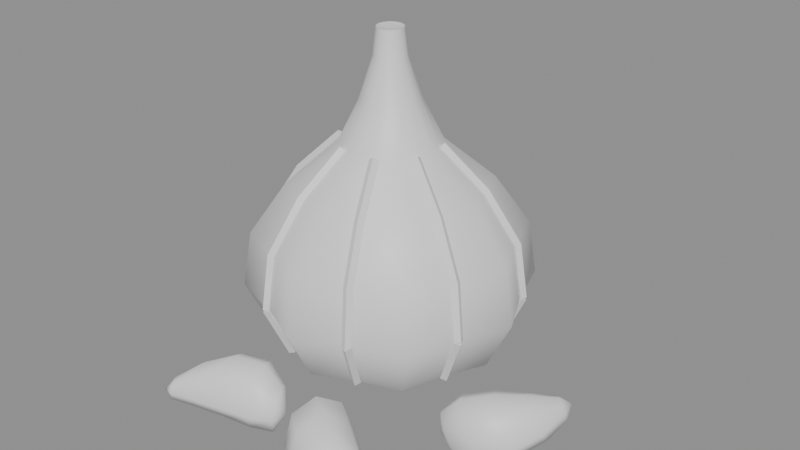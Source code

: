 # Source: SM_garlic.blend  (saved by Blender 5.2.44; exported with 4.5.12 LTS)
import bpy
from mathutils import Matrix  # noqa: F401  (used for matrix-valued properties, if any)

bpy.ops.wm.read_factory_settings(use_empty=True)
scene = bpy.context.scene
scene.name = 'Scene'

# ---- collections
col_sm_garlic = bpy.data.collections.new('SM_garlic'); scene.collection.children.link(col_sm_garlic)

# ---- materials (node trees are filled in below, after node groups)
mat_m_garlicskin = bpy.data.materials.new('M_GarlicSkin')
mat_m_garlicstreak = bpy.data.materials.new('M_GarlicStreak')
mat_m_garlicclove = bpy.data.materials.new('M_GarlicClove')
mat_m_garlicpeel = bpy.data.materials.new('M_GarlicPeel')

# ---- material node trees
mat_m_garlicskin.use_nodes = True; mat_m_garlicskin.node_tree.nodes.clear()
_N = mat_m_garlicskin.node_tree.nodes; _L = mat_m_garlicskin.node_tree.links
n0 = _N.new('ShaderNodeBsdfPrincipled'); n0.name = 'Principled BSDF'; n0.location = (-200, 100)
n0.inputs[10].default_value = 0.005
n1 = _N.new('ShaderNodeOutputMaterial'); n1.name = 'Material Output'; n1.location = (200, 100)
_L.new(n0.outputs[0], n1.inputs[0])
n1.is_active_output = True
mat_m_garlicstreak.use_nodes = True; mat_m_garlicstreak.node_tree.nodes.clear()
_N = mat_m_garlicstreak.node_tree.nodes; _L = mat_m_garlicstreak.node_tree.links
n0 = _N.new('ShaderNodeBsdfPrincipled'); n0.name = 'Principled BSDF'; n0.location = (-200, 100)
n0.inputs[10].default_value = 0.005
n1 = _N.new('ShaderNodeOutputMaterial'); n1.name = 'Material Output'; n1.location = (200, 100)
_L.new(n0.outputs[0], n1.inputs[0])
n1.is_active_output = True
mat_m_garlicclove.use_nodes = True; mat_m_garlicclove.node_tree.nodes.clear()
_N = mat_m_garlicclove.node_tree.nodes; _L = mat_m_garlicclove.node_tree.links
n0 = _N.new('ShaderNodeBsdfPrincipled'); n0.name = 'Principled BSDF'; n0.location = (-200, 100)
n0.inputs[10].default_value = 0.005
n1 = _N.new('ShaderNodeOutputMaterial'); n1.name = 'Material Output'; n1.location = (200, 100)
_L.new(n0.outputs[0], n1.inputs[0])
n1.is_active_output = True
mat_m_garlicpeel.use_nodes = True; mat_m_garlicpeel.node_tree.nodes.clear()
_N = mat_m_garlicpeel.node_tree.nodes; _L = mat_m_garlicpeel.node_tree.links
n0 = _N.new('ShaderNodeBsdfPrincipled'); n0.name = 'Principled BSDF'; n0.location = (-200, 100)
n0.inputs[10].default_value = 0.005
n1 = _N.new('ShaderNodeOutputMaterial'); n1.name = 'Material Output'; n1.location = (200, 100)
_L.new(n0.outputs[0], n1.inputs[0])
n1.is_active_output = True

# ---- meshes
me_sm_garlic = bpy.data.meshes.new('SM_garlic')
me_sm_garlic.from_pydata([(-0.012, 0.02, 0.002), (0.008, 0.02, 0.0), (0.005246, 0.02714, 0.0), (0.002142, 0.03414, 0.0), (-0.004857, 0.03725, 0.0), (-0.012, 0.04, 0.0), (-0.01914, 0.03725, 0.0), (-0.02614, 0.03414, 0.0), (-0.02925, 0.02714, 0.0), (-0.032, 0.02, 0.0), (-0.02925, 0.01286, 0.0), (-0.02614, 0.005858, 0.0), (-0.01914, 0.002754, 0.0), (-0.012, 0.0, 0.0), (-0.004857, 0.002754, 0.0), (0.002142, 0.005858, 0.0), (0.005246, 0.01286, 0.0), (0.028, 0.02, 0.01), (0.02126, 0.03378, 0.01), (0.01628, 0.04828, 0.01), (0.001777, 0.05326, 0.01), (-0.012, 0.06, 0.01), (-0.02578, 0.05326, 0.01), (-0.04028, 0.04828, 0.01), (-0.04526, 0.03378, 0.01), (-0.052, 0.02, 0.01), (-0.04526, 0.006223, 0.01), (-0.04028, -0.008284, 0.01), (-0.02578, -0.01326, 0.01), (-0.012, -0.02, 0.01), (0.001777, -0.01326, 0.01), (0.01628, -0.008284, 0.01), (0.02126, 0.006223, 0.01), (0.037, 0.02, 0.028), (0.02874, 0.03688, 0.028), (0.02265, 0.05465, 0.028), (0.004876, 0.06074, 0.028), (-0.012, 0.069, 0.028), (-0.02888, 0.06074, 0.028), (-0.04665, 0.05465, 0.028), (-0.05274, 0.03688, 0.028), (-0.061, 0.02, 0.028), (-0.05274, 0.003124, 0.028), (-0.04665, -0.01465, 0.028), (-0.02888, -0.02074, 0.028), (-0.012, -0.029, 0.028), (0.004876, -0.02074, 0.028), (0.02265, -0.01465, 0.028), (0.02874, 0.003124, 0.028), (0.034, 0.02, 0.047), (0.02625, 0.03584, 0.047), (0.02053, 0.05253, 0.047), (0.003843, 0.05825, 0.047), (-0.012, 0.066, 0.047), (-0.02784, 0.05825, 0.047), (-0.04453, 0.05253, 0.047), (-0.05025, 0.03584, 0.047), (-0.058, 0.02, 0.047), (-0.05025, 0.004157, 0.047), (-0.04453, -0.01253, 0.047), (-0.02784, -0.01825, 0.047), (-0.012, -0.026, 0.047), (0.003843, -0.01825, 0.047), (0.02053, -0.01253, 0.047), (0.02625, 0.004157, 0.047), (0.022, 0.02, 0.064), (0.01627, 0.03171, 0.064), (0.01204, 0.04404, 0.064), (-0.0002899, 0.04827, 0.064), (-0.012, 0.054, 0.064), (-0.02371, 0.04827, 0.064), (-0.03604, 0.04404, 0.064), (-0.04027, 0.03171, 0.064), (-0.046, 0.02, 0.064), (-0.04027, 0.00829, 0.064), (-0.03604, -0.004042, 0.064), (-0.02371, -0.008271, 0.064), (-0.012, -0.014, 0.064), (-0.0002899, -0.008271, 0.064), (0.01204, -0.004042, 0.064), (0.01627, 0.00829, 0.064), (0.005, 0.02, 0.078), (0.002816, 0.02614, 0.078), (2.082e-05, 0.03202, 0.078), (-0.005863, 0.03482, 0.078), (-0.012, 0.037, 0.078), (-0.01814, 0.03482, 0.078), (-0.02402, 0.03202, 0.078), (-0.02682, 0.02614, 0.078), (-0.029, 0.02, 0.078), (-0.02682, 0.01386, 0.078), (-0.02402, 0.007979, 0.078), (-0.01814, 0.005184, 0.078), (-0.012, 0.003, 0.078), (-0.005863, 0.005184, 0.078), (2.082e-05, 0.007979, 0.078), (0.002816, 0.01386, 0.078), (-0.002, 0.02, 0.092), (-0.003069, 0.0237, 0.092), (-0.004929, 0.02707, 0.092), (-0.008301, 0.02893, 0.092), (-0.012, 0.03, 0.092), (-0.0157, 0.02893, 0.092), (-0.01907, 0.02707, 0.092), (-0.02093, 0.0237, 0.092), (-0.022, 0.02, 0.092), (-0.02093, 0.0163, 0.092), (-0.01907, 0.01293, 0.092), (-0.0157, 0.01107, 0.092), (-0.012, 0.01, 0.092), (-0.008301, 0.01107, 0.092), (-0.004929, 0.01293, 0.092), (-0.003069, 0.0163, 0.092), (-0.0065, 0.02, 0.106), (-0.007012, 0.02207, 0.106), (-0.008111, 0.02389, 0.106), (-0.009934, 0.02499, 0.106), (-0.012, 0.0255, 0.106), (-0.01407, 0.02499, 0.106), (-0.01589, 0.02389, 0.106), (-0.01699, 0.02207, 0.106), (-0.0175, 0.02, 0.106), (-0.01699, 0.01793, 0.106), (-0.01589, 0.01611, 0.106), (-0.01407, 0.01501, 0.106), (-0.012, 0.0145, 0.106), (-0.009934, 0.01501, 0.106), (-0.008111, 0.01611, 0.106), (-0.007012, 0.01793, 0.106), (-0.0075, 0.02, 0.115), (-0.007905, 0.0217, 0.115), (-0.008818, 0.02318, 0.115), (-0.0103, 0.0241, 0.115), (-0.012, 0.0245, 0.115), (-0.0137, 0.0241, 0.115), (-0.01518, 0.02318, 0.115), (-0.0161, 0.0217, 0.115), (-0.0165, 0.02, 0.115), (-0.0161, 0.0183, 0.115), (-0.01518, 0.01682, 0.115), (-0.0137, 0.0159, 0.115), (-0.012, 0.0155, 0.115), (-0.0103, 0.0159, 0.115), (-0.008818, 0.01682, 0.115), (-0.007905, 0.0183, 0.115), (-0.012, 0.02, 0.114), (-0.04633, 0.00751, 0.01), (-0.04707, 0.005474, 0.009343), (-0.04511, 0.004554, 0.01), (-0.04437, 0.00659, 0.01066), (-0.05382, 0.004411, 0.028), (-0.05455, 0.002374, 0.02734), (-0.05259, 0.001454, 0.028), (-0.05186, 0.003491, 0.02866), (-0.05259, 0.001454, 0.028), (-0.05174, 0.003539, 0.02777), (-0.05382, 0.004411, 0.028), (-0.05467, 0.002326, 0.02823), (-0.0501, 0.002487, 0.047), (-0.04933, 0.004539, 0.04644), (-0.05132, 0.005444, 0.047), (-0.05209, 0.003392, 0.04756), (-0.04012, 0.00662, 0.064), (-0.03959, 0.008572, 0.06299), (-0.04134, 0.009577, 0.064), (-0.04188, 0.007625, 0.06501), (-0.02667, 0.01219, 0.078), (-0.02625, 0.0141, 0.07685), (-0.02789, 0.01515, 0.078), (-0.0283, 0.01325, 0.07915), (-0.02745, -0.01311, 0.01), (-0.02653, -0.01507, 0.009343), (-0.02449, -0.01433, 0.01), (-0.02541, -0.01237, 0.01066), (-0.03055, -0.02059, 0.028), (-0.02963, -0.02255, 0.02734), (-0.02759, -0.02182, 0.028), (-0.02851, -0.01986, 0.02866), (-0.02759, -0.02182, 0.028), (-0.02846, -0.01974, 0.02777), (-0.03055, -0.02059, 0.028), (-0.02967, -0.02267, 0.02823), (-0.02656, -0.01932, 0.047), (-0.02746, -0.01733, 0.04644), (-0.02951, -0.0181, 0.047), (-0.02861, -0.02009, 0.04756), (-0.02242, -0.009345, 0.064), (-0.02343, -0.007589, 0.06299), (-0.02538, -0.00812, 0.064), (-0.02438, -0.009877, 0.06501), (-0.01685, 0.00411, 0.078), (-0.0179, 0.005747, 0.07685), (-0.01981, 0.005334, 0.078), (-0.01875, 0.003698, 0.07915), (0.0004897, -0.01433, 0.01), (0.002526, -0.01507, 0.009343), (0.003446, -0.01311, 0.01), (0.00141, -0.01237, 0.01066), (0.003589, -0.02182, 0.028), (0.005626, -0.02255, 0.02734), (0.006546, -0.02059, 0.028), (0.004509, -0.01986, 0.02866), (0.006546, -0.02059, 0.028), (0.004461, -0.01974, 0.02777), (0.003589, -0.02182, 0.028), (0.005674, -0.02267, 0.02823), (0.005513, -0.0181, 0.047), (0.003461, -0.01733, 0.04644), (0.002556, -0.01932, 0.047), (0.004608, -0.02009, 0.04756), (0.00138, -0.00812, 0.064), (-0.0005724, -0.007589, 0.06299), (-0.001577, -0.009345, 0.064), (0.0003753, -0.009877, 0.06501), (-0.004193, 0.005334, 0.078), (-0.006096, 0.005747, 0.07685), (-0.00715, 0.00411, 0.078), (-0.005247, 0.003698, 0.07915), (0.02111, 0.004554, 0.01), (0.02307, 0.005474, 0.009343), (0.02233, 0.00751, 0.01), (0.02037, 0.00659, 0.01066), (0.02859, 0.001454, 0.028), (0.03055, 0.002374, 0.02734), (0.02982, 0.004411, 0.028), (0.02786, 0.003491, 0.02866), (0.02982, 0.004411, 0.028), (0.02774, 0.003539, 0.02777), (0.02859, 0.001454, 0.028), (0.03067, 0.002326, 0.02823), (0.02732, 0.005444, 0.047), (0.02533, 0.004539, 0.04644), (0.0261, 0.002487, 0.047), (0.02809, 0.003392, 0.04756), (0.01734, 0.009577, 0.064), (0.01559, 0.008572, 0.06299), (0.01612, 0.00662, 0.064), (0.01788, 0.007625, 0.06501), (0.00389, 0.01515, 0.078), (0.002253, 0.0141, 0.07685), (0.002666, 0.01219, 0.078), (0.004302, 0.01325, 0.07915), (0.02233, 0.03249, 0.01), (0.02307, 0.03453, 0.009343), (0.02111, 0.03545, 0.01), (0.02037, 0.03341, 0.01066), (0.02982, 0.03559, 0.028), (0.03055, 0.03763, 0.02734), (0.02859, 0.03855, 0.028), (0.02786, 0.03651, 0.02866), (0.02859, 0.03855, 0.028), (0.02774, 0.03646, 0.02777), (0.02982, 0.03559, 0.028), (0.03067, 0.03767, 0.02823), (0.0261, 0.03751, 0.047), (0.02533, 0.03546, 0.04644), (0.02732, 0.03456, 0.047), (0.02809, 0.03661, 0.04756), (0.01612, 0.03338, 0.064), (0.01559, 0.03143, 0.06299), (0.01734, 0.03042, 0.064), (0.01788, 0.03238, 0.06501), (0.002666, 0.02781, 0.078), (0.002253, 0.0259, 0.07685), (0.00389, 0.02485, 0.078), (0.004302, 0.02675, 0.07915), (-0.04281, -0.05382, 0.008825), (-0.04049, -0.05103, 0.01276), (-0.02557, -0.03883, 0.02083), (-0.008702, -0.03568, 0.0145), (-0.006722, -0.03639, 0.006328), (-0.0396, -0.05327, 0.01159), (-0.03254, -0.04976, 0.01478), (-0.02274, -0.046, 0.0171), (-0.01307, -0.043, 0.01641), (-0.006958, -0.04008, 0.01221), (-0.03955, -0.05436, 0.008769), (-0.03243, -0.05215, 0.008551), (-0.02258, -0.04946, 0.008086), (-0.01291, -0.04647, 0.007387), (-0.006861, -0.04221, 0.006668), (-0.04037, -0.05364, 0.005948), (-0.03394, -0.05044, 0.004483), (-0.02466, -0.04692, 0.002989), (-0.0151, -0.04398, 0.001494), (-0.008466, -0.04081, 0.001128), (-0.04146, -0.0515, 0.005577), (-0.03625, -0.04565, 0.004483), (-0.028, -0.04, 0.002989), (-0.01844, -0.03705, 0.001494), (-0.01062, -0.0366, 0.0004004), (-0.04246, -0.04931, 0.005948), (-0.03856, -0.04087, 0.004483), (-0.03134, -0.03308, 0.002989), (-0.02179, -0.03012, 0.001494), (-0.01258, -0.0323, 0.001128), (-0.04251, -0.04823, 0.008769), (-0.03897, -0.03862, 0.008551), (-0.03204, -0.02987, 0.008086), (-0.02238, -0.02686, 0.007387), (-0.01268, -0.03017, 0.006668), (-0.04169, -0.04894, 0.01159), (-0.03716, -0.04019, 0.01478), (-0.02942, -0.03215, 0.0171), (-0.01976, -0.02914, 0.01641), (-0.01107, -0.03157, 0.01221), (-0.0345, -0.04481, 0.01736), (-0.01591, -0.03582, 0.02015), (0.03785, -0.04901, 0.008825), (0.03423, -0.04874, 0.01276), (0.01563, -0.04371, 0.02083), (0.003257, -0.03182, 0.0145), (0.002683, -0.0298, 0.006328), (0.03554, -0.04671, 0.01159), (0.02858, -0.04301, 0.01478), (0.01982, -0.03723, 0.0171), (0.01175, -0.03111, 0.01641), (0.005828, -0.02784, 0.01221), (0.0364, -0.04604, 0.008769), (0.03046, -0.04153, 0.008551), (0.02254, -0.03509, 0.008086), (0.01448, -0.02896, 0.007387), (0.007502, -0.02652, 0.006668), (0.03629, -0.04712, 0.005948), (0.02994, -0.04376, 0.004483), (0.02169, -0.03825, 0.002989), (0.01373, -0.03219, 0.001494), (0.007298, -0.02864, 0.001128), (0.03519, -0.04926, 0.005577), (0.0274, -0.04842, 0.004483), (0.018, -0.045, 0.002989), (0.01004, -0.03894, 0.001494), (0.005128, -0.03284, 0.0004004), (0.03398, -0.05135, 0.005948), (0.02485, -0.05309, 0.004483), (0.01431, -0.05175, 0.002989), (0.006351, -0.0457, 0.001494), (0.002765, -0.03694, 0.001128), (0.03313, -0.05202, 0.008769), (0.02325, -0.05472, 0.008551), (0.01211, -0.05417, 0.008086), (0.00404, -0.04807, 0.007387), (0.001091, -0.03825, 0.006668), (0.03324, -0.05094, 0.01159), (0.02348, -0.05234, 0.01478), (0.01244, -0.05073, 0.0171), (0.004373, -0.04462, 0.01641), (0.001295, -0.03613, 0.01221), (0.02569, -0.04749, 0.01736), (0.007568, -0.03759, 0.02015), (0.06475, 0.01206, 0.01642), (0.06264, 0.008319, 0.01962), (0.05027, -0.007986, 0.02381), (0.03592, -0.01419, 0.01432), (0.03509, -0.01293, 0.006012), (0.0614, 0.01042, 0.01851), (0.05506, 0.004963, 0.02007), (0.0463, -0.001271, 0.02026), (0.03793, -0.006348, 0.0176), (0.03348, -0.01006, 0.01214), (0.06151, 0.01181, 0.01583), (0.0553, 0.008038, 0.01415), (0.04664, 0.003179, 0.0117), (0.03827, -0.001894, 0.009028), (0.03369, -0.007327, 0.006873), (0.0629, 0.01168, 0.01315), (0.0578, 0.007263, 0.01029), (0.05005, 0.001881, 0.006858), (0.04189, -0.003016, 0.003429), (0.03642, -0.007587, 0.00161), (0.06455, 0.009923, 0.0128), (0.06122, 0.003199, 0.01029), (0.055, -0.004, 0.006858), (0.04685, -0.008904, 0.003429), (0.03966, -0.01104, 0.0009188), (0.066, 0.008, 0.01315), (0.06464, -0.0008653, 0.01029), (0.05995, -0.009881, 0.006858), (0.05181, -0.01479, 0.003429), (0.04251, -0.01482, 0.00161), (0.06589, 0.006607, 0.01583), (0.06498, -0.003457, 0.01415), (0.06065, -0.01346, 0.0117), (0.0523, -0.01855, 0.009028), (0.0423, -0.01755, 0.006873), (0.0645, 0.006739, 0.01851), (0.06191, -0.003165, 0.02007), (0.05621, -0.01303, 0.02026), (0.04785, -0.01812, 0.0176), (0.03957, -0.01729, 0.01214), (0.0578, 0.0003227, 0.02252), (0.0419, -0.01307, 0.02115)], [], [(0, 2, 1), (0, 3, 2), (0, 4, 3), (0, 5, 4), (0, 6, 5), (0, 7, 6), (0, 8, 7), (0, 9, 8), (0, 10, 9), (0, 11, 10), (0, 12, 11), (0, 13, 12), (0, 14, 13), (0, 15, 14), (0, 16, 15), (0, 1, 16), (1, 2, 18, 17), (2, 3, 19, 18), (3, 4, 20, 19), (4, 5, 21, 20), (5, 6, 22, 21), (6, 7, 23, 22), (7, 8, 24, 23), (8, 9, 25, 24), (9, 10, 26, 25), (10, 11, 27, 26), (11, 12, 28, 27), (12, 13, 29, 28), (13, 14, 30, 29), (14, 15, 31, 30), (15, 16, 32, 31), (16, 1, 17, 32), (17, 18, 34, 33), (18, 19, 35, 34), (19, 20, 36, 35), (20, 21, 37, 36), (21, 22, 38, 37), (22, 23, 39, 38), (23, 24, 40, 39), (24, 25, 41, 40), (25, 26, 42, 41), (26, 27, 43, 42), (27, 28, 44, 43), (28, 29, 45, 44), (29, 30, 46, 45), (30, 31, 47, 46), (31, 32, 48, 47), (32, 17, 33, 48), (33, 34, 50, 49), (34, 35, 51, 50), (35, 36, 52, 51), (36, 37, 53, 52), (37, 38, 54, 53), (38, 39, 55, 54), (39, 40, 56, 55), (40, 41, 57, 56), (41, 42, 58, 57), (42, 43, 59, 58), (43, 44, 60, 59), (44, 45, 61, 60), (45, 46, 62, 61), (46, 47, 63, 62), (47, 48, 64, 63), (48, 33, 49, 64), (49, 50, 66, 65), (50, 51, 67, 66), (51, 52, 68, 67), (52, 53, 69, 68), (53, 54, 70, 69), (54, 55, 71, 70), (55, 56, 72, 71), (56, 57, 73, 72), (57, 58, 74, 73), (58, 59, 75, 74), (59, 60, 76, 75), (60, 61, 77, 76), (61, 62, 78, 77), (62, 63, 79, 78), (63, 64, 80, 79), (64, 49, 65, 80), (65, 66, 82, 81), (66, 67, 83, 82), (67, 68, 84, 83), (68, 69, 85, 84), (69, 70, 86, 85), (70, 71, 87, 86), (71, 72, 88, 87), (72, 73, 89, 88), (73, 74, 90, 89), (74, 75, 91, 90), (75, 76, 92, 91), (76, 77, 93, 92), (77, 78, 94, 93), (78, 79, 95, 94), (79, 80, 96, 95), (80, 65, 81, 96), (81, 82, 98, 97), (82, 83, 99, 98), (83, 84, 100, 99), (84, 85, 101, 100), (85, 86, 102, 101), (86, 87, 103, 102), (87, 88, 104, 103), (88, 89, 105, 104), (89, 90, 106, 105), (90, 91, 107, 106), (91, 92, 108, 107), (92, 93, 109, 108), (93, 94, 110, 109), (94, 95, 111, 110), (95, 96, 112, 111), (96, 81, 97, 112), (97, 98, 114, 113), (98, 99, 115, 114), (99, 100, 116, 115), (100, 101, 117, 116), (101, 102, 118, 117), (102, 103, 119, 118), (103, 104, 120, 119), (104, 105, 121, 120), (105, 106, 122, 121), (106, 107, 123, 122), (107, 108, 124, 123), (108, 109, 125, 124), (109, 110, 126, 125), (110, 111, 127, 126), (111, 112, 128, 127), (112, 97, 113, 128), (113, 114, 130, 129), (114, 115, 131, 130), (115, 116, 132, 131), (116, 117, 133, 132), (117, 118, 134, 133), (118, 119, 135, 134), (119, 120, 136, 135), (120, 121, 137, 136), (121, 122, 138, 137), (122, 123, 139, 138), (123, 124, 140, 139), (124, 125, 141, 140), (125, 126, 142, 141), (126, 127, 143, 142), (127, 128, 144, 143), (128, 113, 129, 144), (129, 130, 145), (130, 131, 145), (131, 132, 145), (132, 133, 145), (133, 134, 145), (134, 135, 145), (135, 136, 145), (136, 137, 145), (137, 138, 145), (138, 139, 145), (139, 140, 145), (140, 141, 145), (141, 142, 145), (142, 143, 145), (143, 144, 145), (144, 129, 145), (146, 147, 151, 150), (147, 148, 152, 151), (148, 149, 153, 152), (149, 146, 150, 153), (149, 148, 147, 146), (150, 151, 152, 153), (154, 155, 159, 158), (155, 156, 160, 159), (156, 157, 161, 160), (157, 154, 158, 161), (158, 159, 163, 162), (159, 160, 164, 163), (160, 161, 165, 164), (161, 158, 162, 165), (162, 163, 167, 166), (163, 164, 168, 167), (164, 165, 169, 168), (165, 162, 166, 169), (157, 156, 155, 154), (166, 167, 168, 169), (170, 171, 175, 174), (171, 172, 176, 175), (172, 173, 177, 176), (173, 170, 174, 177), (173, 172, 171, 170), (174, 175, 176, 177), (178, 179, 183, 182), (179, 180, 184, 183), (180, 181, 185, 184), (181, 178, 182, 185), (182, 183, 187, 186), (183, 184, 188, 187), (184, 185, 189, 188), (185, 182, 186, 189), (186, 187, 191, 190), (187, 188, 192, 191), (188, 189, 193, 192), (189, 186, 190, 193), (181, 180, 179, 178), (190, 191, 192, 193), (194, 195, 199, 198), (195, 196, 200, 199), (196, 197, 201, 200), (197, 194, 198, 201), (197, 196, 195, 194), (198, 199, 200, 201), (202, 203, 207, 206), (203, 204, 208, 207), (204, 205, 209, 208), (205, 202, 206, 209), (206, 207, 211, 210), (207, 208, 212, 211), (208, 209, 213, 212), (209, 206, 210, 213), (210, 211, 215, 214), (211, 212, 216, 215), (212, 213, 217, 216), (213, 210, 214, 217), (205, 204, 203, 202), (214, 215, 216, 217), (218, 219, 223, 222), (219, 220, 224, 223), (220, 221, 225, 224), (221, 218, 222, 225), (221, 220, 219, 218), (222, 223, 224, 225), (226, 227, 231, 230), (227, 228, 232, 231), (228, 229, 233, 232), (229, 226, 230, 233), (230, 231, 235, 234), (231, 232, 236, 235), (232, 233, 237, 236), (233, 230, 234, 237), (234, 235, 239, 238), (235, 236, 240, 239), (236, 237, 241, 240), (237, 234, 238, 241), (229, 228, 227, 226), (238, 239, 240, 241), (242, 243, 247, 246), (243, 244, 248, 247), (244, 245, 249, 248), (245, 242, 246, 249), (245, 244, 243, 242), (246, 247, 248, 249), (250, 251, 255, 254), (251, 252, 256, 255), (252, 253, 257, 256), (253, 250, 254, 257), (254, 255, 259, 258), (255, 256, 260, 259), (256, 257, 261, 260), (257, 254, 258, 261), (258, 259, 263, 262), (259, 260, 264, 263), (260, 261, 265, 264), (261, 258, 262, 265), (253, 252, 251, 250), (262, 263, 264, 265), (269, 307, 274, 275), (268, 306, 272, 273), (267, 266, 271), (270, 269, 275), (307, 268, 273, 274), (306, 267, 271, 272), (275, 274, 279, 280), (273, 272, 277, 278), (271, 266, 276), (270, 275, 280), (274, 273, 278, 279), (272, 271, 276, 277), (278, 277, 282, 283), (276, 266, 281), (270, 280, 285), (279, 278, 283, 284), (277, 276, 281, 282), (280, 279, 284, 285), (281, 266, 286), (270, 285, 290), (284, 283, 288, 289), (282, 281, 286, 287), (285, 284, 289, 290), (283, 282, 287, 288), (270, 290, 295), (289, 288, 293, 294), (287, 286, 291, 292), (290, 289, 294, 295), (288, 287, 292, 293), (286, 266, 291), (270, 295, 300), (294, 293, 298, 299), (292, 291, 296, 297), (295, 294, 299, 300), (293, 292, 297, 298), (291, 266, 296), (270, 300, 305), (299, 298, 303, 304), (297, 296, 301, 302), (300, 299, 304, 305), (298, 297, 302, 303), (296, 266, 301), (304, 303, 268, 307), (302, 301, 267, 306), (305, 304, 307, 269), (303, 302, 306, 268), (301, 266, 267), (270, 305, 269), (349, 310, 315, 316), (348, 309, 313, 314), (311, 349, 316, 317), (310, 348, 314, 315), (309, 308, 313), (312, 311, 317), (317, 316, 321, 322), (315, 314, 319, 320), (313, 308, 318), (312, 317, 322), (316, 315, 320, 321), (314, 313, 318, 319), (322, 321, 326, 327), (320, 319, 324, 325), (318, 308, 323), (312, 322, 327), (321, 320, 325, 326), (319, 318, 323, 324), (327, 326, 331, 332), (325, 324, 329, 330), (323, 308, 328), (312, 327, 332), (326, 325, 330, 331), (324, 323, 328, 329), (330, 329, 334, 335), (328, 308, 333), (312, 332, 337), (331, 330, 335, 336), (329, 328, 333, 334), (332, 331, 336, 337), (333, 308, 338), (312, 337, 342), (336, 335, 340, 341), (334, 333, 338, 339), (337, 336, 341, 342), (335, 334, 339, 340), (312, 342, 347), (341, 340, 345, 346), (339, 338, 343, 344), (342, 341, 346, 347), (340, 339, 344, 345), (338, 308, 343), (312, 347, 311), (346, 345, 310, 349), (344, 343, 309, 348), (347, 346, 349, 311), (345, 344, 348, 310), (343, 308, 309), (354, 353, 359), (391, 352, 357, 358), (390, 351, 355, 356), (353, 391, 358, 359), (352, 390, 356, 357), (351, 350, 355), (356, 355, 360, 361), (359, 358, 363, 364), (357, 356, 361, 362), (355, 350, 360), (354, 359, 364), (358, 357, 362, 363), (364, 363, 368, 369), (362, 361, 366, 367), (360, 350, 365), (354, 364, 369), (363, 362, 367, 368), (361, 360, 365, 366), (369, 368, 373, 374), (367, 366, 371, 372), (365, 350, 370), (354, 369, 374), (368, 367, 372, 373), (366, 365, 370, 371), (374, 373, 378, 379), (372, 371, 376, 377), (370, 350, 375), (354, 374, 379), (373, 372, 377, 378), (371, 370, 375, 376), (379, 378, 383, 384), (377, 376, 381, 382), (375, 350, 380), (354, 379, 384), (378, 377, 382, 383), (376, 375, 380, 381), (382, 381, 386, 387), (380, 350, 385), (354, 384, 389), (383, 382, 387, 388), (381, 380, 385, 386), (384, 383, 388, 389), (385, 350, 351), (354, 389, 353), (388, 387, 352, 391), (386, 385, 351, 390), (389, 388, 391, 353), (387, 386, 390, 352)])
me_sm_garlic.polygons.foreach_set('use_smooth', [True] * 404)
me_sm_garlic.polygons.foreach_set('material_index', [0, 0, 0, 0, 0, 0, 0, 0, 0, 0, 0, 0, 0, 0, 0, 0, 0, 0, 0, 0, 0, 0, 0, 0, 0, 0, 0, 0, 0, 0, 0, 0, 0, 0, 0, 0, 0, 0, 0, 0, 0, 0, 0, 0, 0, 0, 0, 0, 0, 0, 0, 0, 0, 0, 0, 0, 0, 0, 0, 0, 0, 0, 0, 0, 0, 0, 0, 0, 0, 0, 0, 0, 0, 0, 0, 0, 0, 0, 0, 0, 0, 0, 0, 0, 0, 0, 0, 0, 0, 0, 0, 0, 0, 0, 0, 0, 0, 0, 0, 0, 0, 0, 0, 0, 0, 0, 0, 0, 0, 0, 0, 0, 0, 0, 0, 0, 0, 0, 0, 0, 0, 0, 0, 0, 0, 0, 0, 0, 0, 0, 0, 0, 0, 0, 0, 0, 0, 0, 0, 0, 0, 0, 0, 0, 0, 0, 0, 0, 0, 0, 0, 0, 0, 0, 0, 0, 0, 0, 0, 0, 1, 1, 1, 1, 1, 1, 1, 1, 1, 1, 1, 1, 1, 1, 1, 1, 1, 1, 1, 1, 1, 1, 1, 1, 1, 1, 1, 1, 1, 1, 1, 1, 1, 1, 1, 1, 1, 1, 1, 1, 1, 1, 1, 1, 1, 1, 1, 1, 1, 1, 1, 1, 1, 1, 1, 1, 1, 1, 1, 1, 1, 1, 1, 1, 1, 1, 1, 1, 1, 1, 1, 1, 1, 1, 1, 1, 1, 1, 1, 1, 1, 1, 1, 1, 1, 1, 1, 1, 1, 1, 1, 1, 1, 1, 1, 1, 1, 1, 1, 1, 2, 2, 2, 2, 2, 2, 2, 2, 2, 2, 2, 2, 2, 2, 2, 2, 2, 2, 2, 2, 2, 2, 2, 2, 2, 2, 2, 2, 2, 2, 2, 2, 2, 2, 2, 2, 2, 2, 2, 2, 2, 2, 2, 2, 2, 2, 2, 2, 2, 2, 2, 2, 2, 2, 2, 2, 2, 2, 2, 2, 2, 2, 2, 2, 2, 2, 2, 2, 2, 2, 2, 2, 2, 2, 2, 2, 2, 2, 2, 2, 2, 2, 2, 2, 2, 2, 2, 2, 2, 2, 2, 2, 2, 2, 2, 2, 3, 3, 3, 3, 3, 3, 3, 3, 3, 3, 3, 3, 3, 3, 3, 3, 3, 3, 3, 3, 3, 3, 3, 3, 3, 3, 3, 3, 3, 3, 3, 3, 3, 3, 3, 3, 3, 3, 3, 3, 3, 3, 3, 3, 3, 3, 3, 3])
_k = set([(129, 130), (129, 144), (130, 131), (131, 132), (132, 133), (133, 134), (134, 135), (135, 136), (136, 137), (137, 138), (138, 139), (139, 140), (140, 141), (141, 142), (142, 143), (143, 144), (146, 147), (146, 149), (146, 150), (147, 148), (147, 151), (148, 149), (148, 152), (149, 153), (150, 151), (150, 153), (151, 152), (152, 153), (154, 155), (154, 157), (154, 158), (155, 156), (155, 159), (156, 157), (156, 160), (157, 161), (158, 162), (159, 163), (160, 164), (161, 165), (162, 166), (163, 167), (164, 168), (165, 169), (166, 167), (166, 169), (167, 168), (168, 169), (170, 171), (170, 173), (170, 174), (171, 172), (171, 175), (172, 173), (172, 176), (173, 177), (174, 175), (174, 177), (175, 176), (176, 177), (178, 179), (178, 181), (178, 182), (179, 180), (179, 183), (180, 181), (180, 184), (181, 185), (182, 186), (183, 187), (184, 188), (185, 189), (186, 190), (187, 191), (188, 192), (189, 193), (190, 191), (190, 193), (191, 192), (192, 193), (194, 195), (194, 197), (194, 198), (195, 196), (195, 199), (196, 197), (196, 200), (197, 201), (198, 199), (198, 201), (199, 200), (200, 201), (202, 203), (202, 205), (202, 206), (203, 204), (203, 207), (204, 205), (204, 208), (205, 209), (206, 210), (207, 211), (208, 212), (209, 213), (210, 214), (211, 215), (212, 216), (213, 217), (214, 215), (214, 217), (215, 216), (216, 217), (218, 219), (218, 221), (218, 222), (219, 220), (219, 223), (220, 221), (220, 224), (221, 225), (222, 223), (222, 225), (223, 224), (224, 225), (226, 227), (226, 229), (226, 230), (227, 228), (227, 231), (228, 229), (228, 232), (229, 233), (230, 234), (231, 235), (232, 236), (233, 237), (234, 238), (235, 239), (236, 240), (237, 241), (238, 239), (238, 241), (239, 240), (240, 241), (242, 243), (242, 245), (242, 246), (243, 244), (243, 247), (244, 245), (244, 248), (245, 249), (246, 247), (246, 249), (247, 248), (248, 249), (250, 251), (250, 253), (250, 254), (251, 252), (251, 255), (252, 253), (252, 256), (253, 257), (254, 258), (255, 259), (256, 260), (257, 261), (258, 262), (259, 263), (260, 264), (261, 265), (262, 263), (262, 265), (263, 264), (264, 265)])
me_sm_garlic.attributes.new('sharp_edge', 'BOOLEAN', 'EDGE').data.foreach_set('value', [ (min(e.vertices), max(e.vertices)) in _k for e in me_sm_garlic.edges])
me_sm_garlic.materials.append(mat_m_garlicskin)
me_sm_garlic.materials.append(mat_m_garlicstreak)
me_sm_garlic.materials.append(mat_m_garlicclove)
me_sm_garlic.materials.append(mat_m_garlicpeel)
me_sm_garlic.update()

# ---- objects
ob_sm_garlic = bpy.data.objects.new('SM_garlic', me_sm_garlic)

# ---- transforms, parenting, visibility, modifiers, constraints
ob_sm_garlic.location = (0.0, 0.0, 0.0)
_m = ob_sm_garlic.modifiers.new('WeightedNormal', 'WEIGHTED_NORMAL')
_m.keep_sharp = True

# ---- collection membership
col_sm_garlic.objects.link(ob_sm_garlic)

# ---- scene / render settings (as saved in the file)
scene.frame_start = 1; scene.frame_end = 250; scene.frame_set(1)
scene.render.engine = 'BLENDER_EEVEE_NEXT'
scene.render.bake_bias = 0.0
scene.render.bake_samples = 0
scene.render.compositor_device = 'GPU'
scene.eevee.use_volume_custom_range = False
scene.eevee.fast_gi_thickness_near = 0.1
scene.eevee.fast_gi_thickness_far = 0.0
scene.eevee.ray_tracing_options.screen_trace_thickness = 0.1
bpy.context.view_layer.update()

# ---- added for rendering (the .blend has no active camera and no usable light): camera, sun + grey world if the file has none
cam_auto = bpy.data.cameras.new('AutoCamera')
cam_auto.lens = 50.0
cam_auto.sensor_width = 36.0
cam_auto.clip_end = 1000.0
ob_auto_camera = bpy.data.objects.new('AutoCamera', cam_auto)
scene.collection.objects.link(ob_auto_camera)
ob_auto_camera.location = (0.198028, -0.227497, 0.213923)
ob_auto_camera.rotation_euler = (1.09748, -7.21219e-08, 0.694738)
scene.camera = ob_auto_camera
light_auto_sun = bpy.data.lights.new('AutoSun', 'SUN')
light_auto_sun.energy = 3.0
light_auto_sun.angle = 0.0523599
ob_auto_sun = bpy.data.objects.new('AutoSun', light_auto_sun)
scene.collection.objects.link(ob_auto_sun)
ob_auto_sun.rotation_euler = (0.872665, 0.174533, 0.523599)
if scene.world is None:
    world_auto = bpy.data.worlds.new('AutoWorld')
    world_auto.color = (0.3, 0.3, 0.3)
    scene.world = world_auto
bpy.context.view_layer.update()
